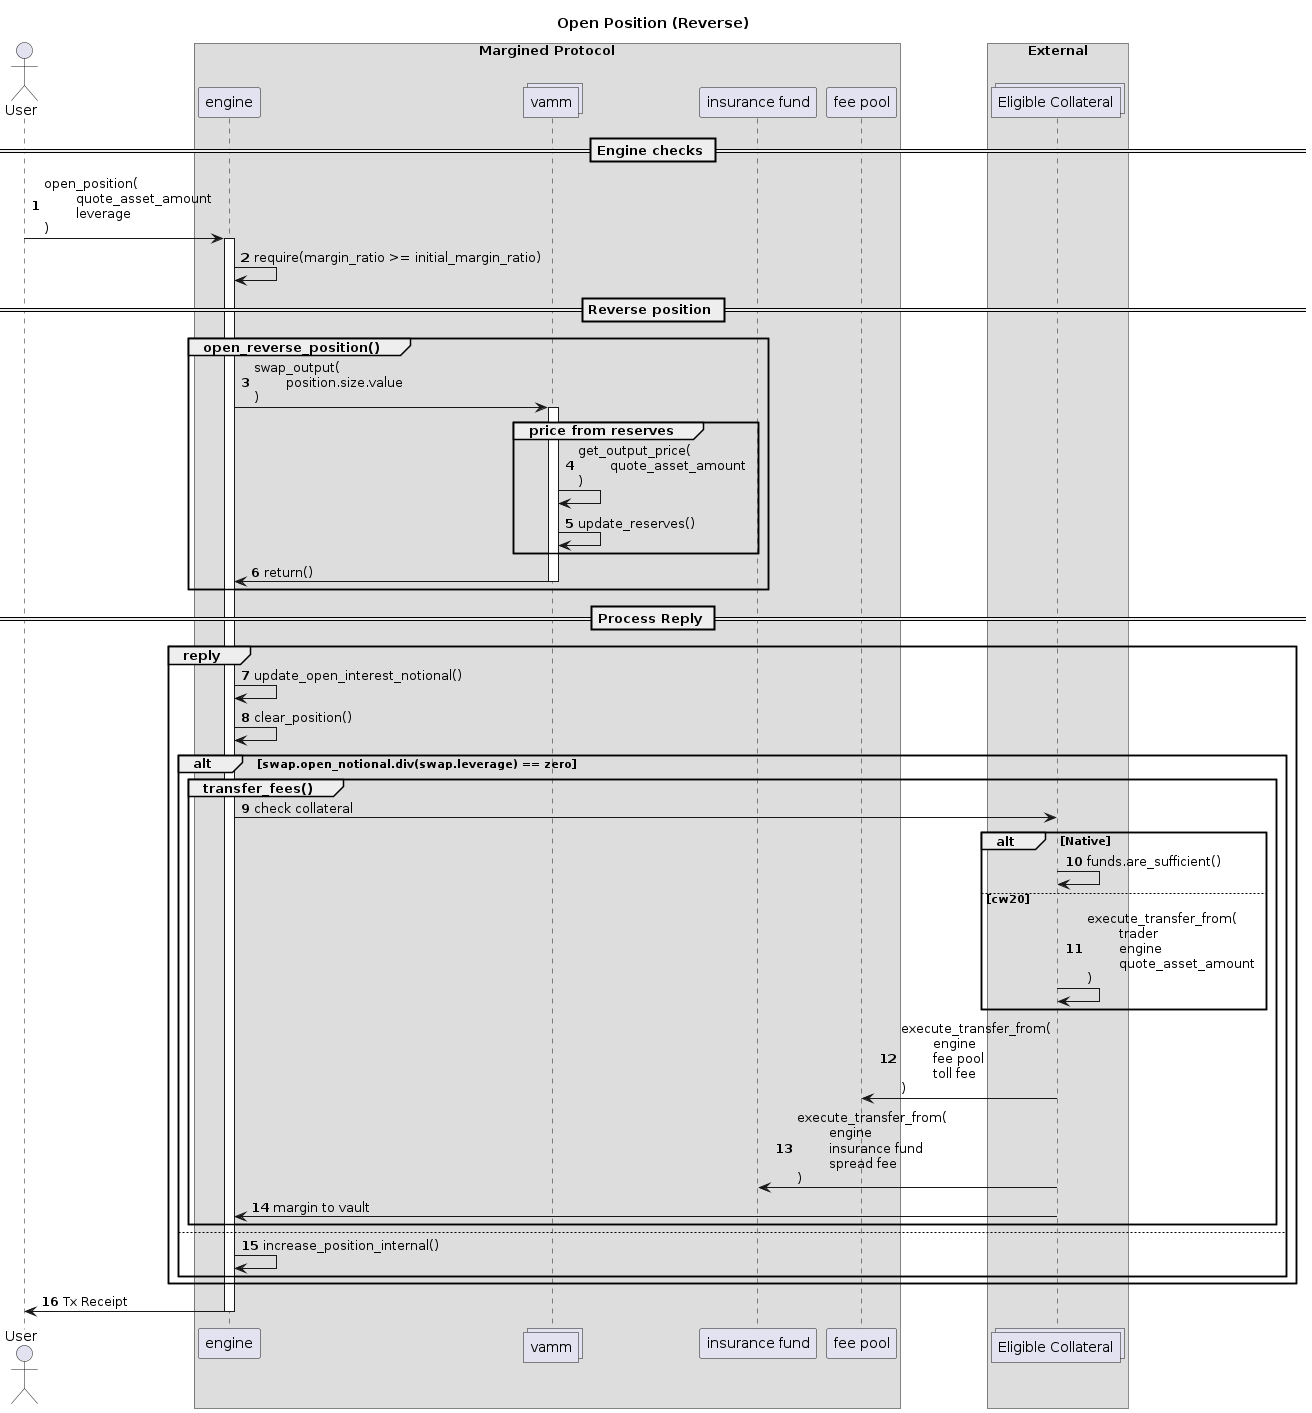

The diagram above was rendered by PlantUML. Its source (embedded in the PNG):
@startuml
autonumber
actor User    

box "Margined Protocol" 
    participant engine    
    collections vamm     
    participant "insurance fund" as insurance    
    participant "fee pool" as pool    
end box

box "External"
    collections "Eligible Collateral" as token
end box


title Open Position (Reverse)

== Engine checks ==

User -> engine : open_position(\n\tquote_asset_amount\n\tleverage\n)
activate engine

engine -> engine : require(margin_ratio >= initial_margin_ratio)

== Reverse position ==

Group open_reverse_position()
    engine -> vamm : swap_output(\n\tposition.size.value\n)
    activate vamm

    Group price from reserves
        vamm -> vamm: get_output_price(\n\tquote_asset_amount\n)
        vamm -> vamm: update_reserves()
    end
    
    vamm -> engine: return()
    deactivate vamm
end

== Process Reply ==
Group reply

    engine -> engine: update_open_interest_notional()
    engine -> engine: clear_position()

    alt swap.open_notional.div(swap.leverage) == zero
        Group transfer_fees()
            engine -> token : check collateral
            alt Native
                token -> token : funds.are_sufficient()
            else cw20
                token -> token : execute_transfer_from(\n\ttrader\n\tengine\n\tquote_asset_amount\n)
            end
            token -> pool : execute_transfer_from(\n\tengine\n\tfee pool\n\ttoll fee\n)
            token -> insurance : execute_transfer_from(\n\tengine\n\tinsurance fund\n\tspread fee\n)
            token -> engine : margin to vault
        end 
    else
        engine -> engine: increase_position_internal()
    end
end

engine -> User : Tx Receipt
deactivate engine

@enduml